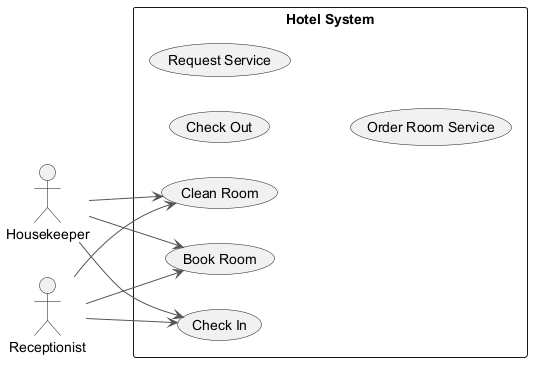

The diagram above was rendered by PlantUML. Its source (embedded in the PNG):
@startuml
skinparam backgroundColor #FFFFFF
skinparam classBackgroundColor #F3E5F5
skinparam classBorderColor #6A1B9A
skinparam ArrowColor #555555
left to right direction
actor "Housekeeper" as H
actor "Receptionist" as R
rectangle "Hotel System" {
  usecase "Book Room" as UC_BookRoom
  usecase "Check In" as UC_CheckIn
  usecase "Check Out" as UC_CheckOut
  usecase "Clean Room" as UC_CleanRoom
  usecase "Request Service" as UC_RequestService
  usecase "Order Room Service" as UC_OrderRoomService
}
H --> UC_CleanRoom
H --> UC_BookRoom
H --> UC_CheckIn
R --> UC_CleanRoom
R --> UC_BookRoom
R --> UC_CheckIn
@enduml